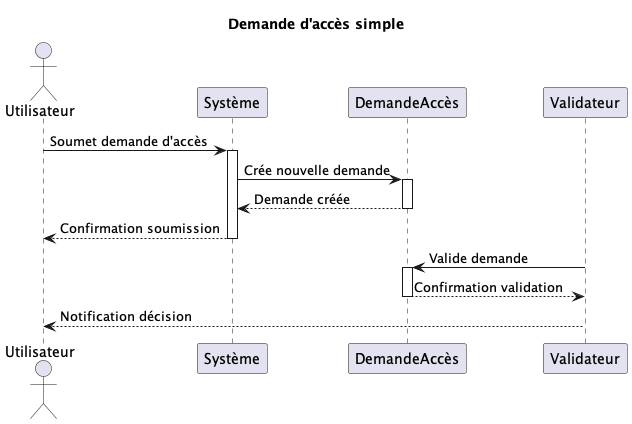

The diagram above was rendered by PlantUML. Its source (embedded in the PNG):
@startuml validation
title Demande d'accès simple

actor Utilisateur
participant Système
participant DemandeAccès
participant Validateur

Utilisateur->Système: Soumet demande d'accès
activate Système
Système->DemandeAccès: Crée nouvelle demande
activate DemandeAccès
DemandeAccès-->Système: Demande créée
deactivate DemandeAccès
Système-->Utilisateur: Confirmation soumission
deactivate Système

Validateur->DemandeAccès: Valide demande
activate DemandeAccès
DemandeAccès-->Validateur: Confirmation validation
deactivate DemandeAccès
Validateur-->Utilisateur: Notification décision
@enduml